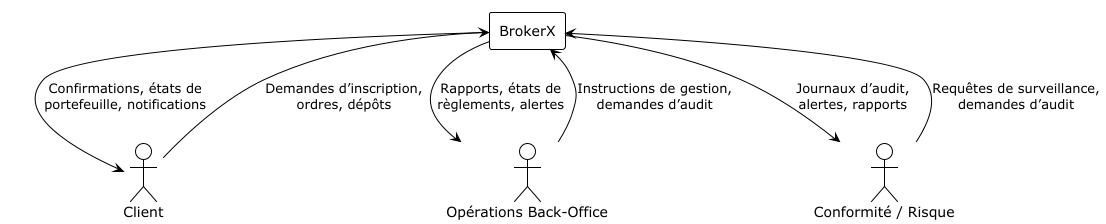

The diagram above was rendered by PlantUML. Its source (embedded in the PNG):
@startuml
!theme plain

actor Client
actor "Opérations Back-Office" as BackOffice
actor "Conformité / Risque" as Compliance

rectangle "BrokerX" {
}

Client --> BrokerX : Demandes d’inscription,\nordres, dépôts
BrokerX --> Client : Confirmations, états de\nportefeuille, notifications
BackOffice --> BrokerX : Instructions de gestion,\ndemandes d’audit
BrokerX --> BackOffice : Rapports, états de\nrèglements, alertes
Compliance --> BrokerX : Requêtes de surveillance,\ndemandes d’audit
BrokerX --> Compliance : Journaux d’audit,\nalertes, rapports

@enduml